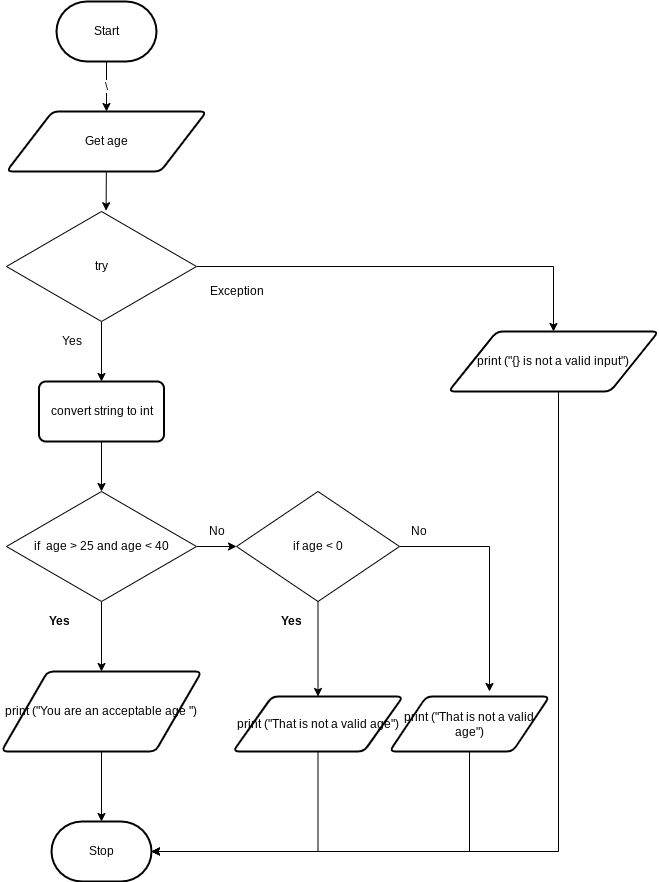

The diagram above was exported from draw.io. Its source (the exported page's mxGraphModel, read from the mxfile embedded in the PNG):
<mxGraphModel dx="594" dy="449" grid="1" gridSize="10" guides="1" tooltips="1" connect="1" arrows="1" fold="1" page="1" pageScale="1" pageWidth="827" pageHeight="1169" math="0" shadow="0">
  <root>
    <mxCell id="0" />
    <mxCell id="1" parent="0" />
    <mxCell id="4" value="\" style="edgeStyle=none;html=1;entryX=0.5;entryY=0;entryDx=0;entryDy=0;" parent="1" source="2" target="3" edge="1">
      <mxGeometry relative="1" as="geometry" />
    </mxCell>
    <mxCell id="2" value="Start" style="strokeWidth=2;html=1;shape=mxgraph.flowchart.terminator;whiteSpace=wrap;" parent="1" vertex="1">
      <mxGeometry x="217" y="70" width="100" height="60" as="geometry" />
    </mxCell>
    <mxCell id="6" style="edgeStyle=none;html=1;entryX=0.58;entryY=-0.013;entryDx=0;entryDy=0;entryPerimeter=0;" parent="1" source="3" edge="1">
      <mxGeometry relative="1" as="geometry">
        <mxPoint x="266.6" y="279.22" as="targetPoint" />
      </mxGeometry>
    </mxCell>
    <mxCell id="3" value="Get age" style="shape=parallelogram;html=1;strokeWidth=2;perimeter=parallelogramPerimeter;whiteSpace=wrap;rounded=1;arcSize=12;size=0.23;" parent="1" vertex="1">
      <mxGeometry x="167" y="180" width="200" height="60" as="geometry" />
    </mxCell>
    <mxCell id="8" style="edgeStyle=none;html=1;entryX=0.5;entryY=0;entryDx=0;entryDy=0;" parent="1" edge="1">
      <mxGeometry relative="1" as="geometry">
        <mxPoint x="257" y="340" as="sourcePoint" />
        <mxPoint x="262" y="380" as="targetPoint" />
      </mxGeometry>
    </mxCell>
    <mxCell id="9" value="Stop" style="strokeWidth=2;html=1;shape=mxgraph.flowchart.terminator;whiteSpace=wrap;" parent="1" vertex="1">
      <mxGeometry x="212" y="890" width="100" height="60" as="geometry" />
    </mxCell>
    <mxCell id="21" style="edgeStyle=none;html=1;" parent="1" source="18" edge="1">
      <mxGeometry relative="1" as="geometry">
        <mxPoint x="259.5" y="490" as="targetPoint" />
      </mxGeometry>
    </mxCell>
    <mxCell id="39" style="edgeStyle=orthogonalEdgeStyle;rounded=0;html=1;" parent="1" source="18" target="37" edge="1">
      <mxGeometry relative="1" as="geometry" />
    </mxCell>
    <mxCell id="18" value="convert string to int" style="rounded=1;whiteSpace=wrap;html=1;absoluteArcSize=1;arcSize=14;strokeWidth=2;" parent="1" vertex="1">
      <mxGeometry x="199.5" y="450" width="125" height="60" as="geometry" />
    </mxCell>
    <mxCell id="26" style="edgeStyle=none;html=1;entryX=0.5;entryY=0;entryDx=0;entryDy=0;labelPosition=center;verticalLabelPosition=middle;align=center;verticalAlign=middle;" parent="1" source="25" target="18" edge="1">
      <mxGeometry relative="1" as="geometry" />
    </mxCell>
    <mxCell id="27" style="edgeStyle=orthogonalEdgeStyle;html=1;strokeColor=none;rounded=0;" parent="1" source="25" edge="1">
      <mxGeometry relative="1" as="geometry">
        <mxPoint x="447" y="335" as="targetPoint" />
      </mxGeometry>
    </mxCell>
    <mxCell id="55" style="edgeStyle=orthogonalEdgeStyle;html=1;entryX=0.5;entryY=0;entryDx=0;entryDy=0;rounded=0;" edge="1" parent="1" source="25" target="52">
      <mxGeometry relative="1" as="geometry" />
    </mxCell>
    <mxCell id="25" value="try" style="rhombus;whiteSpace=wrap;html=1;" parent="1" vertex="1">
      <mxGeometry x="167" y="280" width="190" height="110" as="geometry" />
    </mxCell>
    <mxCell id="42" style="edgeStyle=orthogonalEdgeStyle;rounded=0;html=1;entryX=1;entryY=0.5;entryDx=0;entryDy=0;entryPerimeter=0;" parent="1" target="9" edge="1">
      <mxGeometry relative="1" as="geometry">
        <Array as="points">
          <mxPoint x="637" y="430" />
          <mxPoint x="719" y="430" />
          <mxPoint x="719" y="920" />
        </Array>
        <mxPoint x="637" y="460" as="sourcePoint" />
      </mxGeometry>
    </mxCell>
    <mxCell id="33" value="Yes" style="text;html=1;resizable=0;autosize=1;align=center;verticalAlign=middle;points=[];fillColor=none;strokeColor=none;rounded=0;" parent="1" vertex="1">
      <mxGeometry x="212" y="400" width="40" height="20" as="geometry" />
    </mxCell>
    <mxCell id="34" value="Exception" style="text;html=1;resizable=0;autosize=1;align=center;verticalAlign=middle;points=[];fillColor=none;strokeColor=none;rounded=0;" parent="1" vertex="1">
      <mxGeometry x="362" y="350" width="70" height="20" as="geometry" />
    </mxCell>
    <mxCell id="43" style="edgeStyle=orthogonalEdgeStyle;rounded=0;html=1;entryX=0;entryY=0.5;entryDx=0;entryDy=0;" parent="1" source="37" edge="1">
      <mxGeometry relative="1" as="geometry">
        <mxPoint x="397" y="615" as="targetPoint" />
      </mxGeometry>
    </mxCell>
    <mxCell id="48" style="edgeStyle=orthogonalEdgeStyle;rounded=0;html=1;entryX=0.5;entryY=0;entryDx=0;entryDy=0;" parent="1" source="37" edge="1">
      <mxGeometry relative="1" as="geometry">
        <mxPoint x="262" y="740" as="targetPoint" />
      </mxGeometry>
    </mxCell>
    <mxCell id="37" value="if&amp;nbsp; age &amp;gt; 25 and age &amp;lt; 40" style="rhombus;whiteSpace=wrap;html=1;" parent="1" vertex="1">
      <mxGeometry x="167" y="560" width="190" height="110" as="geometry" />
    </mxCell>
    <mxCell id="44" value="Yes" style="text;html=1;resizable=0;autosize=1;align=center;verticalAlign=middle;points=[];fillColor=none;strokeColor=none;rounded=0;fontStyle=1" parent="1" vertex="1">
      <mxGeometry x="199.5" y="680" width="40" height="20" as="geometry" />
    </mxCell>
    <mxCell id="45" value="No" style="text;html=1;resizable=0;autosize=1;align=center;verticalAlign=middle;points=[];fillColor=none;strokeColor=none;rounded=0;" parent="1" vertex="1">
      <mxGeometry x="362" y="590" width="30" height="20" as="geometry" />
    </mxCell>
    <mxCell id="50" style="edgeStyle=orthogonalEdgeStyle;rounded=0;html=1;entryX=0.5;entryY=0;entryDx=0;entryDy=0;entryPerimeter=0;" parent="1" target="9" edge="1">
      <mxGeometry relative="1" as="geometry">
        <mxPoint x="262" y="800" as="sourcePoint" />
      </mxGeometry>
    </mxCell>
    <mxCell id="51" value="print (&quot;You are an acceptable age &quot;)" style="shape=parallelogram;html=1;strokeWidth=2;perimeter=parallelogramPerimeter;whiteSpace=wrap;rounded=1;arcSize=12;size=0.23;" parent="1" vertex="1">
      <mxGeometry x="162" y="740" width="200" height="80" as="geometry" />
    </mxCell>
    <mxCell id="52" value="print (&quot;{} is not a valid input&quot;)" style="shape=parallelogram;html=1;strokeWidth=2;perimeter=parallelogramPerimeter;whiteSpace=wrap;rounded=1;arcSize=12;size=0.23;" parent="1" vertex="1">
      <mxGeometry x="609" y="400" width="210" height="60" as="geometry" />
    </mxCell>
    <mxCell id="60" style="edgeStyle=orthogonalEdgeStyle;rounded=0;html=1;entryX=1;entryY=0.5;entryDx=0;entryDy=0;entryPerimeter=0;" edge="1" parent="1" source="53" target="9">
      <mxGeometry relative="1" as="geometry">
        <Array as="points">
          <mxPoint x="479" y="920" />
        </Array>
      </mxGeometry>
    </mxCell>
    <mxCell id="53" value="&lt;font style=&quot;font-size: 12px&quot;&gt;print (&quot;That is not a valid age&quot;)&lt;/font&gt;" style="shape=parallelogram;html=1;strokeWidth=2;perimeter=parallelogramPerimeter;whiteSpace=wrap;rounded=1;arcSize=12;size=0.23;" parent="1" vertex="1">
      <mxGeometry x="393.5" y="765" width="170" height="55" as="geometry" />
    </mxCell>
    <mxCell id="59" style="edgeStyle=orthogonalEdgeStyle;rounded=0;html=1;entryX=0.5;entryY=0;entryDx=0;entryDy=0;" edge="1" parent="1" source="57" target="53">
      <mxGeometry relative="1" as="geometry" />
    </mxCell>
    <mxCell id="61" style="edgeStyle=orthogonalEdgeStyle;rounded=0;html=1;" edge="1" parent="1" source="57">
      <mxGeometry relative="1" as="geometry">
        <mxPoint x="650" y="760" as="targetPoint" />
      </mxGeometry>
    </mxCell>
    <mxCell id="57" value="if age &amp;lt; 0" style="rhombus;whiteSpace=wrap;html=1;" vertex="1" parent="1">
      <mxGeometry x="397" y="560" width="163" height="110" as="geometry" />
    </mxCell>
    <mxCell id="62" style="edgeStyle=orthogonalEdgeStyle;rounded=0;html=1;entryX=1;entryY=0.5;entryDx=0;entryDy=0;entryPerimeter=0;" edge="1" parent="1" source="58" target="9">
      <mxGeometry relative="1" as="geometry">
        <Array as="points">
          <mxPoint x="630" y="920" />
        </Array>
      </mxGeometry>
    </mxCell>
    <mxCell id="58" value="&lt;font style=&quot;font-size: 12px&quot;&gt;print (&quot;That is not a valid age&quot;)&lt;/font&gt;" style="shape=parallelogram;html=1;strokeWidth=2;perimeter=parallelogramPerimeter;whiteSpace=wrap;rounded=1;arcSize=12;size=0.23;" vertex="1" parent="1">
      <mxGeometry x="550" y="765" width="160" height="55" as="geometry" />
    </mxCell>
    <mxCell id="63" value="No" style="text;html=1;resizable=0;autosize=1;align=center;verticalAlign=middle;points=[];fillColor=none;strokeColor=none;rounded=0;" vertex="1" parent="1">
      <mxGeometry x="563.5" y="590" width="30" height="20" as="geometry" />
    </mxCell>
    <mxCell id="64" value="Yes" style="text;html=1;resizable=0;autosize=1;align=center;verticalAlign=middle;points=[];fillColor=none;strokeColor=none;rounded=0;fontStyle=1" vertex="1" parent="1">
      <mxGeometry x="432" y="680" width="40" height="20" as="geometry" />
    </mxCell>
  </root>
</mxGraphModel>